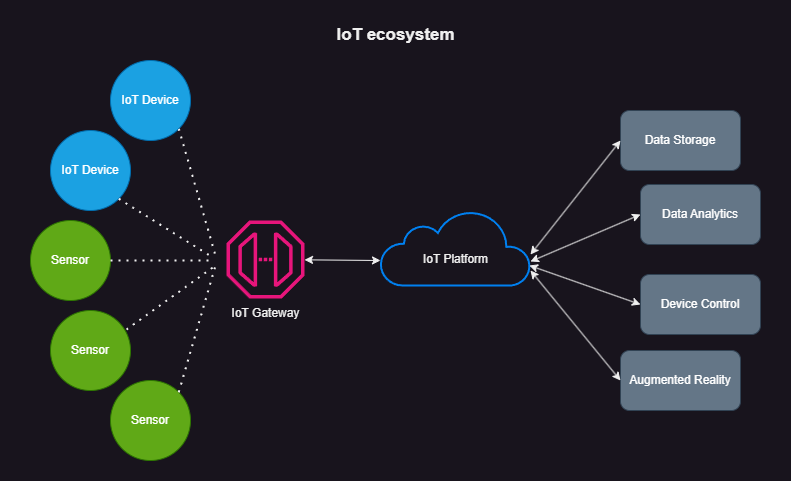

The diagram above was exported from draw.io. Its source (the exported page's mxGraphModel, read from the mxfile embedded in the PNG):
<mxGraphModel dx="1098" dy="988" grid="1" gridSize="10" guides="1" tooltips="1" connect="1" arrows="1" fold="1" page="1" pageScale="1" pageWidth="850" pageHeight="1100" math="0" shadow="0">
  <root>
    <mxCell id="0" />
    <mxCell id="1" parent="0" />
    <mxCell id="4gL2KsSqkulixGo2v1RV-1" value="&lt;span style=&quot;font-size: 17px;&quot;&gt;&lt;b&gt;IoT ecosystem&lt;/b&gt;&lt;/span&gt;" style="text;html=1;align=center;verticalAlign=middle;resizable=0;points=[];autosize=1;strokeColor=none;fillColor=none;" vertex="1" parent="1">
      <mxGeometry x="415" y="240" width="140" height="30" as="geometry" />
    </mxCell>
    <mxCell id="4gL2KsSqkulixGo2v1RV-2" value="IoT Device" style="ellipse;whiteSpace=wrap;html=1;aspect=fixed;fillColor=#1ba1e2;fontColor=#ffffff;strokeColor=#006EAF;" vertex="1" parent="1">
      <mxGeometry x="200" y="280" width="80" height="80" as="geometry" />
    </mxCell>
    <mxCell id="4gL2KsSqkulixGo2v1RV-3" value="IoT Device" style="ellipse;whiteSpace=wrap;html=1;aspect=fixed;fillColor=#1ba1e2;fontColor=#ffffff;strokeColor=#006EAF;" vertex="1" parent="1">
      <mxGeometry x="140" y="350" width="80" height="80" as="geometry" />
    </mxCell>
    <mxCell id="4gL2KsSqkulixGo2v1RV-4" value="Sensor" style="ellipse;whiteSpace=wrap;html=1;aspect=fixed;fillColor=#60a917;fontColor=#ffffff;strokeColor=#2D7600;" vertex="1" parent="1">
      <mxGeometry x="120" y="440" width="80" height="80" as="geometry" />
    </mxCell>
    <mxCell id="4gL2KsSqkulixGo2v1RV-5" value="Sensor" style="ellipse;whiteSpace=wrap;html=1;aspect=fixed;fillColor=#60a917;fontColor=#ffffff;strokeColor=#2D7600;" vertex="1" parent="1">
      <mxGeometry x="140" y="530" width="80" height="80" as="geometry" />
    </mxCell>
    <mxCell id="4gL2KsSqkulixGo2v1RV-6" value="Sensor" style="ellipse;whiteSpace=wrap;html=1;aspect=fixed;fillColor=#60a917;fontColor=#ffffff;strokeColor=#2D7600;" vertex="1" parent="1">
      <mxGeometry x="200" y="600" width="80" height="80" as="geometry" />
    </mxCell>
    <mxCell id="4gL2KsSqkulixGo2v1RV-7" value="" style="sketch=0;outlineConnect=0;fontColor=#232F3E;gradientColor=none;fillColor=#E7157B;strokeColor=none;dashed=0;verticalLabelPosition=bottom;verticalAlign=top;align=center;html=1;fontSize=12;fontStyle=0;aspect=fixed;pointerEvents=1;shape=mxgraph.aws4.endpoint;" vertex="1" parent="1">
      <mxGeometry x="316" y="440" width="78" height="78" as="geometry" />
    </mxCell>
    <mxCell id="4gL2KsSqkulixGo2v1RV-8" value="IoT Gateway" style="text;html=1;align=center;verticalAlign=middle;resizable=0;points=[];autosize=1;strokeColor=none;fillColor=none;" vertex="1" parent="1">
      <mxGeometry x="310" y="518" width="90" height="30" as="geometry" />
    </mxCell>
    <mxCell id="4gL2KsSqkulixGo2v1RV-13" value="" style="endArrow=none;dashed=1;html=1;dashPattern=1 3;strokeWidth=2;rounded=0;exitX=1;exitY=1;exitDx=0;exitDy=0;entryX=0;entryY=0;entryDx=0;entryDy=0;" edge="1" parent="1" source="4gL2KsSqkulixGo2v1RV-3" target="4gL2KsSqkulixGo2v1RV-19">
      <mxGeometry width="50" height="50" relative="1" as="geometry">
        <mxPoint x="360" y="500" as="sourcePoint" />
        <mxPoint x="270" y="450" as="targetPoint" />
      </mxGeometry>
    </mxCell>
    <mxCell id="4gL2KsSqkulixGo2v1RV-15" value="" style="endArrow=none;dashed=1;html=1;dashPattern=1 3;strokeWidth=2;rounded=0;exitX=1;exitY=1;exitDx=0;exitDy=0;entryX=0.5;entryY=0;entryDx=0;entryDy=0;" edge="1" parent="1" source="4gL2KsSqkulixGo2v1RV-2" target="4gL2KsSqkulixGo2v1RV-19">
      <mxGeometry width="50" height="50" relative="1" as="geometry">
        <mxPoint x="360" y="500" as="sourcePoint" />
        <mxPoint x="290" y="430" as="targetPoint" />
      </mxGeometry>
    </mxCell>
    <mxCell id="4gL2KsSqkulixGo2v1RV-17" value="" style="endArrow=none;dashed=1;html=1;dashPattern=1 3;strokeWidth=2;rounded=0;exitX=1;exitY=0.5;exitDx=0;exitDy=0;entryX=0;entryY=0.5;entryDx=0;entryDy=0;" edge="1" parent="1" source="4gL2KsSqkulixGo2v1RV-4" target="4gL2KsSqkulixGo2v1RV-19">
      <mxGeometry width="50" height="50" relative="1" as="geometry">
        <mxPoint x="218" y="428" as="sourcePoint" />
        <mxPoint x="260" y="490" as="targetPoint" />
      </mxGeometry>
    </mxCell>
    <mxCell id="4gL2KsSqkulixGo2v1RV-18" value="" style="ellipse;whiteSpace=wrap;html=1;aspect=fixed;" vertex="1" parent="1">
      <mxGeometry x="NaN" y="NaN" width="NaN" as="geometry" />
    </mxCell>
    <mxCell id="4gL2KsSqkulixGo2v1RV-19" value="" style="ellipse;whiteSpace=wrap;html=1;aspect=fixed;opacity=0;" vertex="1" parent="1">
      <mxGeometry x="300" y="475" width="10" height="10" as="geometry" />
    </mxCell>
    <mxCell id="4gL2KsSqkulixGo2v1RV-21" value="" style="endArrow=none;dashed=1;html=1;dashPattern=1 3;strokeWidth=2;rounded=0;exitX=0.95;exitY=0.238;exitDx=0;exitDy=0;exitPerimeter=0;entryX=0.5;entryY=1;entryDx=0;entryDy=0;" edge="1" parent="1" source="4gL2KsSqkulixGo2v1RV-5" target="4gL2KsSqkulixGo2v1RV-19">
      <mxGeometry width="50" height="50" relative="1" as="geometry">
        <mxPoint x="210" y="490" as="sourcePoint" />
        <mxPoint x="300" y="490" as="targetPoint" />
      </mxGeometry>
    </mxCell>
    <mxCell id="4gL2KsSqkulixGo2v1RV-22" value="" style="endArrow=none;dashed=1;html=1;dashPattern=1 3;strokeWidth=2;rounded=0;exitX=1;exitY=0;exitDx=0;exitDy=0;entryX=0.5;entryY=1;entryDx=0;entryDy=0;" edge="1" parent="1" source="4gL2KsSqkulixGo2v1RV-6" target="4gL2KsSqkulixGo2v1RV-19">
      <mxGeometry width="50" height="50" relative="1" as="geometry">
        <mxPoint x="226" y="559" as="sourcePoint" />
        <mxPoint x="315" y="495" as="targetPoint" />
      </mxGeometry>
    </mxCell>
    <mxCell id="4gL2KsSqkulixGo2v1RV-25" value="" style="endArrow=classic;startArrow=classic;html=1;rounded=0;" edge="1" parent="1" source="4gL2KsSqkulixGo2v1RV-7">
      <mxGeometry width="50" height="50" relative="1" as="geometry">
        <mxPoint x="360" y="500" as="sourcePoint" />
        <mxPoint x="470" y="480" as="targetPoint" />
      </mxGeometry>
    </mxCell>
    <mxCell id="4gL2KsSqkulixGo2v1RV-26" value="" style="html=1;verticalLabelPosition=bottom;align=center;labelBackgroundColor=#ffffff;verticalAlign=top;strokeWidth=2;strokeColor=#0080F0;shadow=0;dashed=0;shape=mxgraph.ios7.icons.cloud;" vertex="1" parent="1">
      <mxGeometry x="470" y="430" width="150" height="75" as="geometry" />
    </mxCell>
    <mxCell id="4gL2KsSqkulixGo2v1RV-27" value="IoT Platform" style="text;html=1;align=center;verticalAlign=middle;resizable=0;points=[];autosize=1;strokeColor=none;fillColor=none;" vertex="1" parent="1">
      <mxGeometry x="500" y="464" width="90" height="30" as="geometry" />
    </mxCell>
    <mxCell id="4gL2KsSqkulixGo2v1RV-28" value="Data Storage" style="rounded=1;whiteSpace=wrap;html=1;fillColor=#647687;fontColor=#ffffff;strokeColor=#314354;" vertex="1" parent="1">
      <mxGeometry x="710" y="330" width="120" height="60" as="geometry" />
    </mxCell>
    <mxCell id="4gL2KsSqkulixGo2v1RV-29" value="Data Analytics" style="rounded=1;whiteSpace=wrap;html=1;fillColor=#647687;fontColor=#ffffff;strokeColor=#314354;" vertex="1" parent="1">
      <mxGeometry x="730" y="404" width="120" height="60" as="geometry" />
    </mxCell>
    <mxCell id="4gL2KsSqkulixGo2v1RV-30" value="Device Control" style="rounded=1;whiteSpace=wrap;html=1;fillColor=#647687;fontColor=#ffffff;strokeColor=#314354;" vertex="1" parent="1">
      <mxGeometry x="730" y="494" width="120" height="60" as="geometry" />
    </mxCell>
    <mxCell id="4gL2KsSqkulixGo2v1RV-31" value="Augmented Reality" style="rounded=1;whiteSpace=wrap;html=1;fillColor=#647687;fontColor=#ffffff;strokeColor=#314354;" vertex="1" parent="1">
      <mxGeometry x="710" y="570" width="120" height="60" as="geometry" />
    </mxCell>
    <mxCell id="4gL2KsSqkulixGo2v1RV-32" value="" style="endArrow=classic;startArrow=classic;html=1;rounded=0;entryX=0;entryY=0.5;entryDx=0;entryDy=0;exitX=1;exitY=0.587;exitDx=0;exitDy=0;exitPerimeter=0;" edge="1" parent="1" source="4gL2KsSqkulixGo2v1RV-26" target="4gL2KsSqkulixGo2v1RV-28">
      <mxGeometry width="50" height="50" relative="1" as="geometry">
        <mxPoint x="360" y="500" as="sourcePoint" />
        <mxPoint x="410" y="450" as="targetPoint" />
      </mxGeometry>
    </mxCell>
    <mxCell id="4gL2KsSqkulixGo2v1RV-33" value="" style="endArrow=classic;startArrow=classic;html=1;rounded=0;entryX=0;entryY=0.5;entryDx=0;entryDy=0;exitX=1;exitY=0.68;exitDx=0;exitDy=0;exitPerimeter=0;" edge="1" parent="1" source="4gL2KsSqkulixGo2v1RV-26" target="4gL2KsSqkulixGo2v1RV-29">
      <mxGeometry width="50" height="50" relative="1" as="geometry">
        <mxPoint x="630" y="490" as="sourcePoint" />
        <mxPoint x="720" y="370" as="targetPoint" />
      </mxGeometry>
    </mxCell>
    <mxCell id="4gL2KsSqkulixGo2v1RV-34" value="" style="endArrow=classic;startArrow=classic;html=1;rounded=0;entryX=0;entryY=0.5;entryDx=0;entryDy=0;exitX=0.993;exitY=0.733;exitDx=0;exitDy=0;exitPerimeter=0;" edge="1" parent="1" source="4gL2KsSqkulixGo2v1RV-26" target="4gL2KsSqkulixGo2v1RV-30">
      <mxGeometry width="50" height="50" relative="1" as="geometry">
        <mxPoint x="640" y="500" as="sourcePoint" />
        <mxPoint x="730" y="380" as="targetPoint" />
      </mxGeometry>
    </mxCell>
    <mxCell id="4gL2KsSqkulixGo2v1RV-35" value="" style="endArrow=classic;startArrow=classic;html=1;rounded=0;entryX=0;entryY=0.5;entryDx=0;entryDy=0;exitX=1;exitY=0.8;exitDx=0;exitDy=0;exitPerimeter=0;" edge="1" parent="1" source="4gL2KsSqkulixGo2v1RV-26" target="4gL2KsSqkulixGo2v1RV-31">
      <mxGeometry width="50" height="50" relative="1" as="geometry">
        <mxPoint x="650" y="510" as="sourcePoint" />
        <mxPoint x="740" y="390" as="targetPoint" />
      </mxGeometry>
    </mxCell>
    <mxCell id="4gL2KsSqkulixGo2v1RV-36" value="" style="rounded=0;whiteSpace=wrap;html=1;opacity=0;" vertex="1" parent="1">
      <mxGeometry x="90" y="220" width="790" height="480" as="geometry" />
    </mxCell>
  </root>
</mxGraphModel>